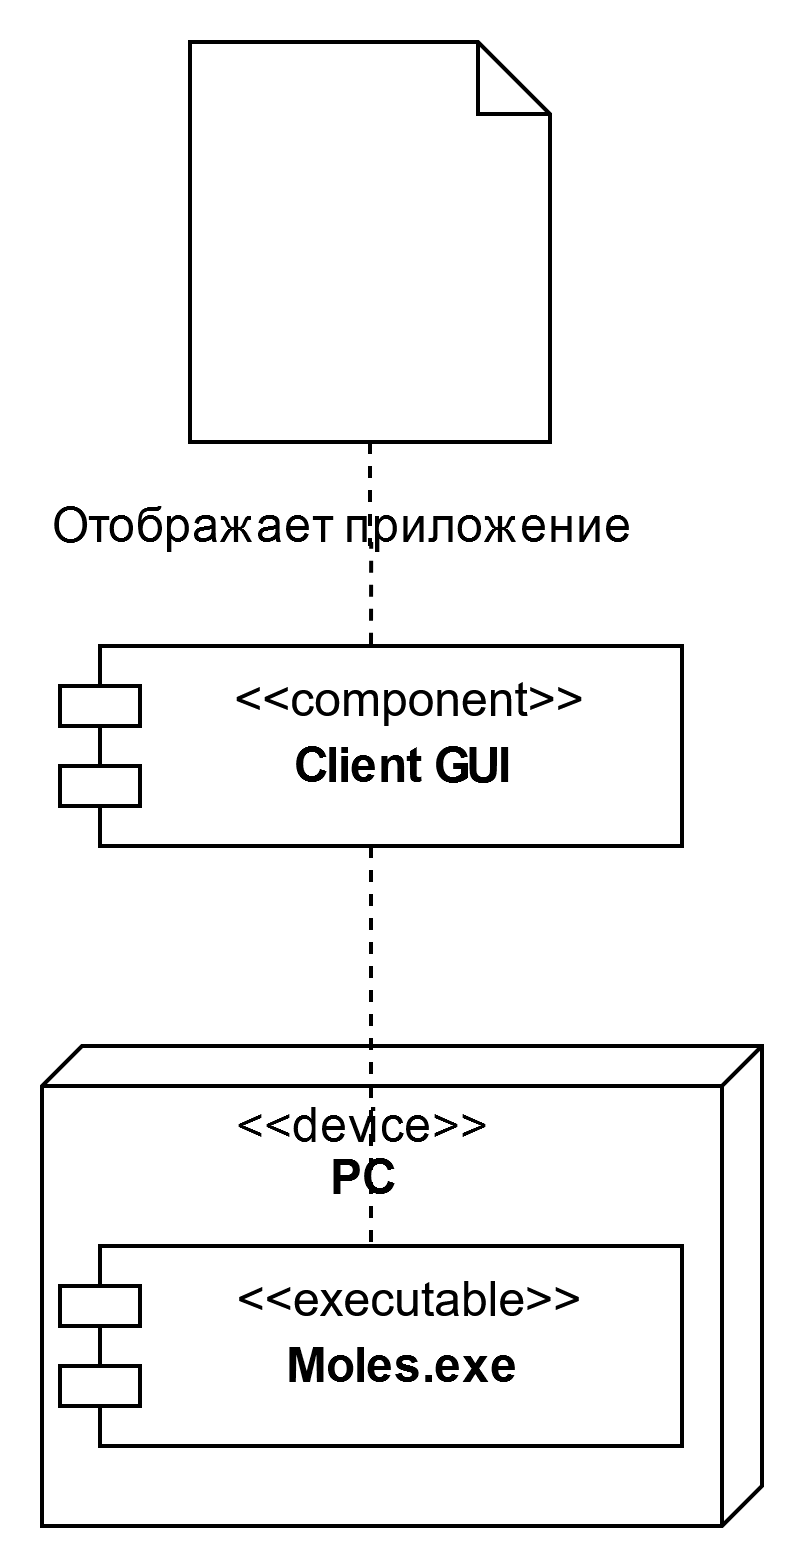

The diagram above was exported from draw.io. Its source (the exported page's mxGraphModel, read from the mxfile embedded in the PNG):
<mxGraphModel dx="1038" dy="575" grid="1" gridSize="10" guides="1" tooltips="1" connect="1" arrows="1" fold="1" page="1" pageScale="1" pageWidth="827" pageHeight="1169" math="0" shadow="0">
  <root>
    <mxCell id="0" />
    <mxCell id="1" parent="0" />
    <mxCell id="4RXu11QJuwq6DZ9oybC8-16" style="edgeStyle=orthogonalEdgeStyle;rounded=0;orthogonalLoop=1;jettySize=auto;html=1;entryX=0.5;entryY=0;entryDx=0;entryDy=0;dashed=1;endArrow=none;endFill=0;" edge="1" parent="1" source="4RXu11QJuwq6DZ9oybC8-2" target="4RXu11QJuwq6DZ9oybC8-10">
      <mxGeometry relative="1" as="geometry" />
    </mxCell>
    <mxCell id="4RXu11QJuwq6DZ9oybC8-2" value="" style="shape=note2;boundedLbl=1;whiteSpace=wrap;html=1;size=18;verticalAlign=top;align=center;flipV=0;flipH=0;" vertex="1" parent="1">
      <mxGeometry x="237" y="49" width="90" height="100" as="geometry" />
    </mxCell>
    <mxCell id="4RXu11QJuwq6DZ9oybC8-4" value="" style="verticalAlign=top;align=left;spacingTop=8;spacingLeft=2;spacingRight=12;shape=cube;size=10;direction=south;fontStyle=4;html=1;" vertex="1" parent="1">
      <mxGeometry x="200" y="300" width="180" height="120" as="geometry" />
    </mxCell>
    <mxCell id="4RXu11QJuwq6DZ9oybC8-5" value="&lt;div&gt;&amp;lt;&amp;lt;device&amp;gt;&amp;gt;&lt;/div&gt;" style="text;html=1;align=center;verticalAlign=middle;resizable=0;points=[];autosize=1;" vertex="1" parent="1">
      <mxGeometry x="240" y="310" width="80" height="20" as="geometry" />
    </mxCell>
    <mxCell id="4RXu11QJuwq6DZ9oybC8-6" value="&lt;b&gt;PC&lt;/b&gt;" style="text;html=1;align=center;verticalAlign=middle;resizable=0;points=[];autosize=1;" vertex="1" parent="1">
      <mxGeometry x="265" y="323" width="30" height="20" as="geometry" />
    </mxCell>
    <mxCell id="4RXu11QJuwq6DZ9oybC8-8" value="&lt;&lt;executable&gt;&gt;" style="shape=module;align=left;spacingLeft=20;align=center;verticalAlign=top;" vertex="1" parent="1">
      <mxGeometry x="204.5" y="350" width="155.5" height="50" as="geometry" />
    </mxCell>
    <mxCell id="4RXu11QJuwq6DZ9oybC8-9" value="&lt;b&gt;Moles.exe&lt;/b&gt;" style="text;html=1;align=center;verticalAlign=middle;resizable=0;points=[];autosize=1;" vertex="1" parent="1">
      <mxGeometry x="255" y="370" width="70" height="20" as="geometry" />
    </mxCell>
    <mxCell id="4RXu11QJuwq6DZ9oybC8-15" style="edgeStyle=orthogonalEdgeStyle;rounded=0;orthogonalLoop=1;jettySize=auto;html=1;endArrow=none;endFill=0;dashed=1;" edge="1" parent="1" source="4RXu11QJuwq6DZ9oybC8-10" target="4RXu11QJuwq6DZ9oybC8-8">
      <mxGeometry relative="1" as="geometry" />
    </mxCell>
    <mxCell id="4RXu11QJuwq6DZ9oybC8-10" value="&lt;&lt;component&gt;&gt;" style="shape=module;align=left;spacingLeft=20;align=center;verticalAlign=top;" vertex="1" parent="1">
      <mxGeometry x="204.5" y="200" width="155.5" height="50" as="geometry" />
    </mxCell>
    <mxCell id="4RXu11QJuwq6DZ9oybC8-11" value="&lt;b&gt;Client GUI&lt;br&gt;&lt;/b&gt;" style="text;html=1;align=center;verticalAlign=middle;resizable=0;points=[];autosize=1;" vertex="1" parent="1">
      <mxGeometry x="255" y="220" width="70" height="20" as="geometry" />
    </mxCell>
    <mxCell id="4RXu11QJuwq6DZ9oybC8-17" value="Отображает приложение" style="text;html=1;align=center;verticalAlign=middle;resizable=0;points=[];autosize=1;" vertex="1" parent="1">
      <mxGeometry x="200" y="160" width="150" height="20" as="geometry" />
    </mxCell>
  </root>
</mxGraphModel>